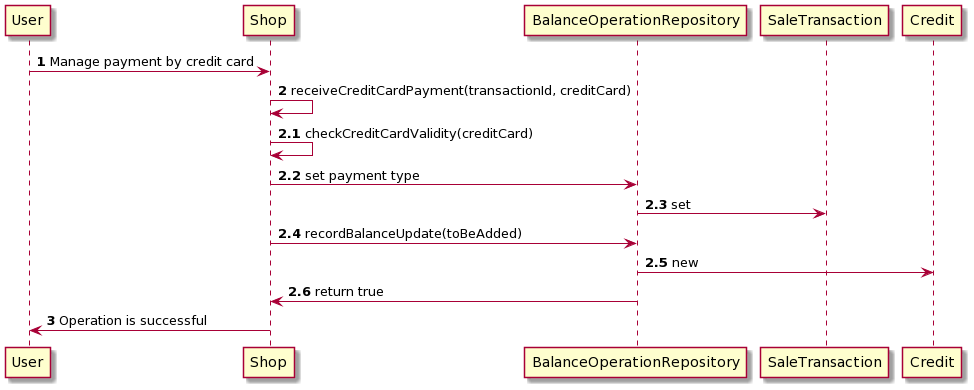

The diagram above was rendered by PlantUML. Its source (embedded in the PNG):
@startuml
User-> Shop: <b>1</b> Manage payment by credit card 
Shop -> Shop: <b>2</b> receiveCreditCardPayment(transactionId, creditCard) 
Shop -> Shop: <b>2.1</b> checkCreditCardValidity(creditCard) 
Shop -> BalanceOperationRepository : <b>2.2</b> set payment type
BalanceOperationRepository -> SaleTransaction: <b>2.3</b> set
Shop -> BalanceOperationRepository : <b>2.4</b> recordBalanceUpdate(toBeAdded)
BalanceOperationRepository -> Credit : <b>2.5</b> new
BalanceOperationRepository -> Shop : <b>2.6</b> return true
Shop -> User: <b>3</b> Operation is successful
@enduml